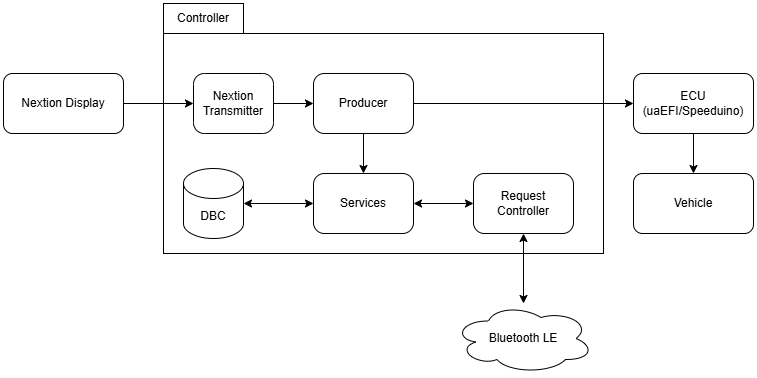

The diagram above was exported from draw.io. Its source (the exported page's mxGraphModel, read from the mxfile embedded in the PNG):
<mxGraphModel dx="1971" dy="638" grid="1" gridSize="10" guides="1" tooltips="1" connect="1" arrows="1" fold="1" page="1" pageScale="1" pageWidth="827" pageHeight="1169" math="0" shadow="0">
  <root>
    <mxCell id="0" />
    <mxCell id="1" parent="0" />
    <mxCell id="hiADNWw-TG_qC42GdqDo-6" parent="1" style="rounded=0;whiteSpace=wrap;html=1;" value="" vertex="1">
      <mxGeometry height="30" width="80" x="60" y="40" as="geometry" />
    </mxCell>
    <mxCell id="mL1A_1KYBne8E0eb1KPz-17" parent="1" style="rounded=0;whiteSpace=wrap;html=1;" value="" vertex="1">
      <mxGeometry height="220" width="440" x="60" y="70" as="geometry" />
    </mxCell>
    <mxCell id="hiADNWw-TG_qC42GdqDo-25" edge="1" parent="1" source="mL1A_1KYBne8E0eb1KPz-5" style="edgeStyle=orthogonalEdgeStyle;rounded=0;orthogonalLoop=1;jettySize=auto;html=1;" target="hiADNWw-TG_qC42GdqDo-23" value="">
      <mxGeometry relative="1" as="geometry" />
    </mxCell>
    <mxCell id="mL1A_1KYBne8E0eb1KPz-5" parent="1" style="rounded=1;whiteSpace=wrap;html=1;" value="Nextion Display" vertex="1">
      <mxGeometry height="60" width="120" x="-100" y="110" as="geometry" />
    </mxCell>
    <mxCell id="mL1A_1KYBne8E0eb1KPz-10" parent="1" style="shape=cylinder3;whiteSpace=wrap;html=1;boundedLbl=1;backgroundOutline=1;size=15;" value="DBC" vertex="1">
      <mxGeometry height="70" width="60" x="80" y="205" as="geometry" />
    </mxCell>
    <mxCell id="mL1A_1KYBne8E0eb1KPz-19" parent="1" style="ellipse;shape=cloud;whiteSpace=wrap;html=1;" value="Bluetooth LE" vertex="1">
      <mxGeometry height="70" width="140" x="350" y="340" as="geometry" />
    </mxCell>
    <mxCell id="hiADNWw-TG_qC42GdqDo-4" edge="1" parent="1" source="hiADNWw-TG_qC42GdqDo-1" style="edgeStyle=orthogonalEdgeStyle;rounded=0;orthogonalLoop=1;jettySize=auto;html=1;" target="hiADNWw-TG_qC42GdqDo-3" value="">
      <mxGeometry relative="1" as="geometry" />
    </mxCell>
    <mxCell id="hiADNWw-TG_qC42GdqDo-1" parent="1" style="rounded=1;whiteSpace=wrap;html=1;" value="ECU (uaEFI/Speeduino)" vertex="1">
      <mxGeometry height="60" width="120" x="530" y="110" as="geometry" />
    </mxCell>
    <mxCell id="hiADNWw-TG_qC42GdqDo-3" parent="1" style="rounded=1;whiteSpace=wrap;html=1;" value="Vehicle" vertex="1">
      <mxGeometry height="60" width="120" x="530" y="210" as="geometry" />
    </mxCell>
    <mxCell id="hiADNWw-TG_qC42GdqDo-5" parent="1" style="text;html=1;align=center;verticalAlign=middle;whiteSpace=wrap;rounded=0;" value="Controller" vertex="1">
      <mxGeometry height="30" width="60" x="70" y="40" as="geometry" />
    </mxCell>
    <mxCell id="hiADNWw-TG_qC42GdqDo-9" edge="1" parent="1" source="hiADNWw-TG_qC42GdqDo-7" style="edgeStyle=orthogonalEdgeStyle;rounded=0;orthogonalLoop=1;jettySize=auto;html=1;" target="hiADNWw-TG_qC42GdqDo-1" value="">
      <mxGeometry relative="1" as="geometry" />
    </mxCell>
    <mxCell id="hiADNWw-TG_qC42GdqDo-22" edge="1" parent="1" source="hiADNWw-TG_qC42GdqDo-7" style="edgeStyle=orthogonalEdgeStyle;rounded=0;orthogonalLoop=1;jettySize=auto;html=1;" target="hiADNWw-TG_qC42GdqDo-13" value="">
      <mxGeometry relative="1" as="geometry" />
    </mxCell>
    <mxCell id="hiADNWw-TG_qC42GdqDo-7" parent="1" style="rounded=1;whiteSpace=wrap;html=1;arcSize=18;" value="Producer" vertex="1">
      <mxGeometry height="60" width="100" x="210" y="110" as="geometry" />
    </mxCell>
    <mxCell id="hiADNWw-TG_qC42GdqDo-13" parent="1" style="rounded=1;whiteSpace=wrap;html=1;arcSize=18;" value="Services" vertex="1">
      <mxGeometry height="60" width="100" x="210" y="210" as="geometry" />
    </mxCell>
    <mxCell id="hiADNWw-TG_qC42GdqDo-15" parent="1" style="rounded=1;whiteSpace=wrap;html=1;arcSize=18;" value="Request Controller" vertex="1">
      <mxGeometry height="60" width="100" x="370" y="210" as="geometry" />
    </mxCell>
    <mxCell id="hiADNWw-TG_qC42GdqDo-18" edge="1" parent="1" source="mL1A_1KYBne8E0eb1KPz-10" style="endArrow=classic;startArrow=classic;html=1;rounded=0;exitX=1;exitY=0.5;exitDx=0;exitDy=0;exitPerimeter=0;" value="">
      <mxGeometry height="100" relative="1" width="100" as="geometry">
        <mxPoint x="320" y="340" as="sourcePoint" />
        <mxPoint x="210" y="240" as="targetPoint" />
      </mxGeometry>
    </mxCell>
    <mxCell id="hiADNWw-TG_qC42GdqDo-19" edge="1" parent="1" source="hiADNWw-TG_qC42GdqDo-13" style="endArrow=classic;startArrow=classic;html=1;rounded=0;exitX=1;exitY=0.5;exitDx=0;exitDy=0;entryX=0;entryY=0.5;entryDx=0;entryDy=0;" target="hiADNWw-TG_qC42GdqDo-15" value="">
      <mxGeometry height="100" relative="1" width="100" as="geometry">
        <mxPoint x="470" y="400" as="sourcePoint" />
        <mxPoint x="570" y="300" as="targetPoint" />
      </mxGeometry>
    </mxCell>
    <mxCell id="hiADNWw-TG_qC42GdqDo-21" edge="1" parent="1" source="mL1A_1KYBne8E0eb1KPz-19" style="endArrow=classic;startArrow=classic;html=1;rounded=0;entryX=0.5;entryY=1;entryDx=0;entryDy=0;" target="hiADNWw-TG_qC42GdqDo-15" value="">
      <mxGeometry height="100" relative="1" width="100" as="geometry">
        <mxPoint x="320" y="440" as="sourcePoint" />
        <mxPoint x="420" y="340" as="targetPoint" />
      </mxGeometry>
    </mxCell>
    <mxCell id="hiADNWw-TG_qC42GdqDo-27" edge="1" parent="1" source="hiADNWw-TG_qC42GdqDo-23" style="edgeStyle=orthogonalEdgeStyle;rounded=0;orthogonalLoop=1;jettySize=auto;html=1;" target="hiADNWw-TG_qC42GdqDo-7" value="">
      <mxGeometry relative="1" as="geometry" />
    </mxCell>
    <mxCell id="hiADNWw-TG_qC42GdqDo-23" parent="1" style="whiteSpace=wrap;html=1;rounded=1;arcSize=18;" value="Nextion Transmitter" vertex="1">
      <mxGeometry height="60" width="80" x="90" y="110" as="geometry" />
    </mxCell>
  </root>
</mxGraphModel>